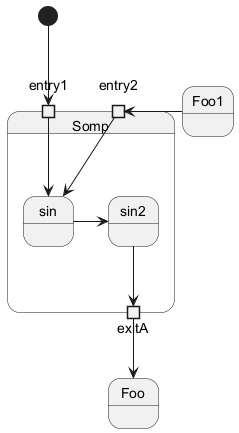

The diagram above was rendered by PlantUML. Its source (embedded in the PNG):
@startuml
state Somp {
  state entry1 <<inputPin>>
  state entry2 <<inputPin>>
  state sin
  state exitA <<outputPin>>

  entry1 --> sin
  entry2 -> sin
  sin -> sin2
  sin2 --> exitA
}

[*] --> entry1
exitA --> Foo
Foo1 -> entry2
@enduml